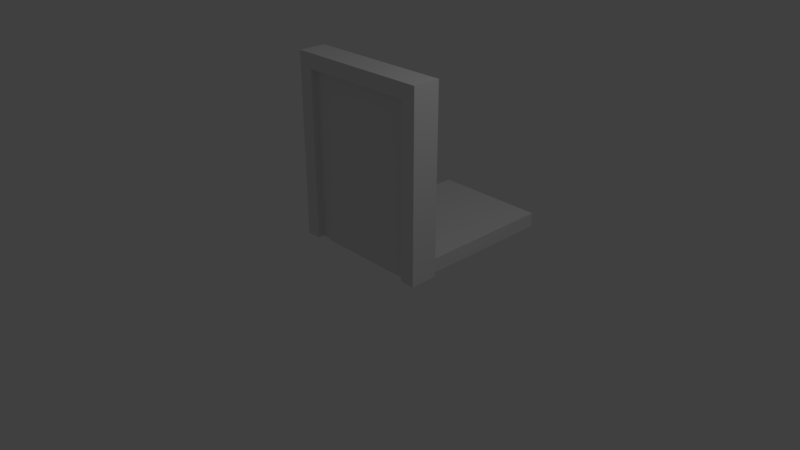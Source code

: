 # Source: SlideDoor.blend  (saved by Blender 2.78.0; exported with 4.5.12 LTS)
import bpy
from mathutils import Matrix  # noqa: F401  (used for matrix-valued properties, if any)

bpy.ops.wm.read_factory_settings(use_empty=True)
scene = bpy.context.scene
scene.name = 'Scene'

# ---- collections
col_collection_1 = bpy.data.collections.new('Collection 1'); scene.collection.children.link(col_collection_1)

# ---- materials (node trees are filled in below, after node groups)
mat_material = bpy.data.materials.new('Material')
mat_material.alpha_threshold = 0.0
mat_material.use_transparent_shadow = False
mat_material.roughness = 0.5
mat_material.line_color = (0.0, 0.0, 0.0, 1.0)

# ---- material node trees

# ---- world
world_world = bpy.data.worlds.new('World'); scene.world = world_world
world_world.color = (0.05088, 0.05088, 0.05088)
world_world.use_sun_shadow = False
world_world.sun_shadow_jitter_overblur = 0.0
world_world.cycles.sampling_method = 'MANUAL'

# ---- cameras
cam_camera = bpy.data.cameras.new('Camera')
cam_camera.clip_end = 100.0
cam_camera.lens = 35.0
cam_camera.sensor_width = 32.0
cam_camera.sensor_height = 18.0
cam_camera.ortho_scale = 7.314
cam_camera.dof.focus_distance = 0.0
cam_camera.dof.aperture_fstop = 128.0

# ---- lights
light_lamp = bpy.data.lights.new('Lamp', 'POINT')
light_lamp.transmission_factor = 0.0
light_lamp.cutoff_distance = 30.0
light_lamp.energy = 100.0
light_lamp.shadow_buffer_clip_start = 1.001
light_lamp.shadow_soft_size = 0.1
light_lamp.shadow_maximum_resolution = 0.006
light_lamp.use_absolute_resolution = True

# ---- meshes
me_cube = bpy.data.meshes.new('Cube')
me_cube.from_pydata([(-0.8, 0.1879, 0.002723), (0.8, 0.1879, 0.002723), (0.8, -0.1879, 0.002723), (-0.8, -0.1879, 0.002723), (-0.8, 0.1879, 2.303), (0.8, 0.1879, 2.303), (0.8, -0.1879, 2.303), (-0.8, -0.1879, 2.303), (-0.8, 0.1879, 2.503), (0.8, 0.1879, 2.503), (-0.8, -0.1879, 2.503), (0.8, -0.1879, 2.503), (-1.0, 0.1879, 0.002723), (-1.0, -0.1879, 0.002723), (-1.0, 0.1879, 2.303), (-1.0, -0.1879, 2.303), (-1.0, 0.1879, 2.503), (-1.0, -0.1879, 2.503), (1.0, 0.1879, 0.002723), (1.0, -0.1879, 0.002723), (1.0, 0.1879, 2.303), (1.0, -0.1879, 2.303), (1.0, 0.1879, 2.503), (1.0, -0.1879, 2.503)], [], [(5, 4, 8, 9), (6, 2, 19, 21), (4, 0, 12, 14), (8, 10, 11, 9), (7, 6, 11, 10), (7, 10, 17, 15), (5, 9, 22, 20), (14, 12, 13, 15), (14, 15, 17, 16), (10, 8, 16, 17), (3, 7, 15, 13), (8, 4, 14, 16), (0, 3, 13, 12), (18, 20, 21, 19), (21, 20, 22, 23), (1, 5, 20, 18), (11, 6, 21, 23), (2, 1, 18, 19), (9, 11, 23, 22), (2, 6, 5, 1), (4, 5, 6, 7), (3, 0, 4, 7)])
me_cube.materials.append(mat_material)
me_cube.use_remesh_preserve_volume = False
me_cube.use_remesh_preserve_attributes = False
me_cube.use_mirror_vertex_groups = False
me_cube.update()
me_cube_005 = bpy.data.meshes.new('Cube.005')
me_cube_005.from_pydata([(-0.8, 0.1, 0.002723), (-0.8, -0.1, 0.002723), (-0.8, 0.1, 2.303), (-0.8, -0.1, 2.303), (3.139e-08, 0.1, 0.002723), (-2.221e-07, -0.1, 0.002723), (4.129e-07, 0.1, 2.303), (-1.268e-07, -0.1, 2.303), (0.2561, -0.1, 0.729), (0.2561, 0.1, 0.729), (-1.983e-07, -0.1, 0.2151), (1.268e-07, 0.1, 0.2151), (-1.506e-07, -0.1, 2.09), (3.175e-07, 0.1, 2.09), (-0.2561, -0.1, 1.654), (-0.2561, 0.1, 1.654)], [], [(5, 10, 8, 14, 12, 7, 3, 1), (1, 3, 2, 0), (2, 3, 7, 6), (0, 2, 6, 13, 15, 9, 11, 4), (0, 4, 5, 1), (6, 7, 12, 13), (14, 15, 13, 12), (8, 9, 15, 14), (10, 11, 9, 8), (5, 4, 11, 10)])
me_cube_005.materials.append(mat_material)
me_cube_005.use_remesh_preserve_volume = False
me_cube_005.use_remesh_preserve_attributes = False
me_cube_005.use_mirror_vertex_groups = False
me_cube_005.update()
me_cube_006 = bpy.data.meshes.new('Cube.006')
me_cube_006.from_pydata([(-0.8, 0.1, 0.002723), (-0.8, -0.1, 0.002723), (-0.8, 0.1, 2.303), (-0.8, -0.1, 2.303), (3.139e-08, 0.1, 0.002723), (-2.221e-07, -0.1, 0.002723), (4.129e-07, 0.1, 2.303), (-1.268e-07, -0.1, 2.303)], [], [(5, 7, 3, 1), (1, 3, 2, 0), (2, 3, 7, 6), (0, 2, 6, 4), (0, 4, 5, 1), (7, 5, 4, 6)])
me_cube_006.materials.append(mat_material)
me_cube_006.use_remesh_preserve_volume = False
me_cube_006.use_remesh_preserve_attributes = False
me_cube_006.use_mirror_vertex_groups = False
me_cube_006.update()
me_cube_001 = bpy.data.meshes.new('Cube.001')
me_cube_001.from_pydata([(0.8, 0.1, 0.002723), (0.8, -0.1, 0.002723), (0.8, 0.1, 2.303), (0.8, -0.1, 2.303), (3.139e-08, 0.1, 0.002723), (-2.221e-07, -0.1, 0.002723), (4.129e-07, 0.1, 2.303), (-1.268e-07, -0.1, 2.303), (0.2561, -0.1, 0.729), (0.2561, 0.1, 0.729), (-1.983e-07, -0.1, 0.2151), (1.268e-07, 0.1, 0.2151), (-1.506e-07, -0.1, 2.09), (3.175e-07, 0.1, 2.09), (-0.2561, -0.1, 1.654), (-0.2561, 0.1, 1.654)], [], [(4, 0, 1, 5), (4, 11, 9, 15, 13, 6, 2, 0), (1, 0, 2, 3), (6, 7, 3, 2), (1, 3, 7, 12, 14, 8, 10, 5), (6, 13, 12, 7), (14, 12, 13, 15), (8, 14, 15, 9), (10, 8, 9, 11), (5, 10, 11, 4)])
me_cube_001.materials.append(mat_material)
me_cube_001.use_remesh_preserve_volume = False
me_cube_001.use_remesh_preserve_attributes = False
me_cube_001.use_mirror_vertex_groups = False
me_cube_001.update()
me_cube_002 = bpy.data.meshes.new('Cube.002')
me_cube_002.from_pydata([(0.8, 0.1, 0.002723), (0.8, -0.1, 0.002723), (0.8, 0.1, 2.303), (0.8, -0.1, 2.303), (3.139e-08, 0.1, 0.002723), (-2.221e-07, -0.1, 0.002723), (4.129e-07, 0.1, 2.303), (-1.268e-07, -0.1, 2.303)], [], [(4, 0, 1, 5), (4, 6, 2, 0), (1, 0, 2, 3), (6, 7, 3, 2), (1, 3, 7, 5), (7, 6, 4, 5)])
me_cube_002.materials.append(mat_material)
me_cube_002.use_remesh_preserve_volume = False
me_cube_002.use_remesh_preserve_attributes = False
me_cube_002.use_mirror_vertex_groups = False
me_cube_002.update()
arm_armature = bpy.data.armatures.new('Armature')  # bones are not reproduced

# ---- objects
ob_armature = bpy.data.objects.new('Armature', arm_armature)
ob_doorframe = bpy.data.objects.new('Doorframe', me_cube)
ob_door_l = bpy.data.objects.new('Door.L', me_cube_005)
ob_doorhitbox_l = bpy.data.objects.new('DoorHitbox.L', me_cube_006)
ob_door_r = bpy.data.objects.new('Door.R', me_cube_001)
ob_doorhitbox_r = bpy.data.objects.new('DoorHitbox.R', me_cube_002)
ob_lamp = bpy.data.objects.new('Lamp', light_lamp)
ob_camera = bpy.data.objects.new('Camera', cam_camera)

# ---- transforms, parenting, visibility, modifiers, constraints
ob_armature.location = (0.0, 0.0, 2.396)
ob_armature.rotation_euler = (0.0, 3.142, 0.0)
ob_armature.show_in_front = True
ob_armature.lineart.crease_threshold = 0.0
ob_doorframe.parent = ob_armature
ob_doorframe.matrix_parent_inverse = Matrix(((-1.0, 0.0, 8.742e-08, -2.095e-07), (0.0, 1.0, 0.0, 0.0), (-8.742e-08, 0.0, -1.0, 2.396), (0.0, 0.0, 0.0, 1.0)))
ob_doorframe.location = (0.0, 0.0, 0.0)
ob_doorframe.lock_rotations_4d = False
ob_doorframe.empty_display_type = 'ARROWS'
ob_doorframe.lineart.crease_threshold = 0.0
_vg = ob_doorframe.vertex_groups.new(name='Bone.Doorframe')
_vg.add([0, 1, 2, 3, 4, 5, 6, 7, 8, 9, 10, 11, 12, 13, 14, 15, 16, 17, 18, 19, 20, 21, 22, 23], 1.0, 'REPLACE')
_m = ob_doorframe.modifiers.new('Armature', 'ARMATURE')
_m.object = ob_armature
ob_door_l.parent = ob_doorframe
ob_door_l.location = (0.0, 0.0, 0.0)
ob_door_l.lock_rotations_4d = False
ob_door_l.empty_display_type = 'ARROWS'
ob_door_l.lineart.crease_threshold = 0.0
_vg = ob_door_l.vertex_groups.new(name='Bone.Door.L')
_vg.add([0, 1, 2, 3, 4, 5, 6, 7, 8, 9, 10, 11, 12, 13, 14, 15], 1.0, 'REPLACE')
_m = ob_door_l.modifiers.new('Armature', 'ARMATURE')
_m.object = ob_armature
ob_doorhitbox_l.parent = ob_door_l
ob_doorhitbox_l.location = (0.0, 0.0, 0.0)
ob_doorhitbox_l.rotation_euler = (-1.571, -1.192e-07, -5.211e-15)
ob_doorhitbox_l.lock_rotations_4d = False
ob_doorhitbox_l.empty_display_type = 'ARROWS'
ob_doorhitbox_l.lineart.crease_threshold = 0.0
ob_door_r.parent = ob_doorframe
ob_door_r.location = (0.0, 0.0, 0.0)
ob_door_r.lock_rotations_4d = False
ob_door_r.empty_display_type = 'ARROWS'
ob_door_r.lineart.crease_threshold = 0.0
_vg = ob_door_r.vertex_groups.new(name='Bone.Door.R')
_vg.add([0, 1, 2, 3, 4, 5, 6, 7, 8, 9, 10, 11, 12, 13, 14, 15], 1.0, 'REPLACE')
_m = ob_door_r.modifiers.new('Armature', 'ARMATURE')
_m.object = ob_armature
ob_doorhitbox_r.parent = ob_door_r
ob_doorhitbox_r.location = (0.0, 0.0, 0.0)
ob_doorhitbox_r.rotation_euler = (-1.571, -1.192e-07, -5.211e-15)
ob_doorhitbox_r.lock_rotations_4d = False
ob_doorhitbox_r.empty_display_type = 'ARROWS'
ob_doorhitbox_r.lineart.crease_threshold = 0.0
ob_lamp.location = (4.076, 1.005, 5.904)
ob_lamp.rotation_euler = (0.6503, 0.05522, 1.866)
ob_lamp.lock_rotations_4d = False
ob_lamp.empty_display_type = 'ARROWS'
ob_lamp.color = (0.0, 0.0, 0.0, 0.0)
ob_lamp.lineart.crease_threshold = 0.0
ob_camera.location = (7.481, -6.508, 5.344)
ob_camera.rotation_euler = (1.109, 0.0, 0.8149)
ob_camera.lock_rotations_4d = False
ob_camera.empty_display_type = 'ARROWS'
ob_camera.color = (0.0, 0.0, 0.0, 0.0)
ob_camera.display_type = 'WIRE'
ob_camera.lineart.crease_threshold = 0.0

# ---- collection membership
col_collection_1.objects.link(ob_armature)
col_collection_1.objects.link(ob_doorframe)
col_collection_1.objects.link(ob_door_l)
col_collection_1.objects.link(ob_doorhitbox_l)
col_collection_1.objects.link(ob_door_r)
col_collection_1.objects.link(ob_doorhitbox_r)
col_collection_1.objects.link(ob_lamp)
col_collection_1.objects.link(ob_camera)

# ---- scene / render settings (as saved in the file)
scene.camera = ob_camera
scene.frame_start = 1; scene.frame_end = 250; scene.frame_set(1)
scene.render.engine = 'BLENDER_EEVEE_NEXT'
scene.render.resolution_percentage = 50
scene.render.dither_intensity = 0.0
scene.cycles.use_denoising = False
scene.cycles.samples = 128
scene.cycles.sampling_pattern = 'TABULATED_SOBOL'
scene.cycles.light_sampling_threshold = 0.0
scene.cycles.use_adaptive_sampling = False
scene.cycles.use_light_tree = False
scene.cycles.blur_glossy = 0.0
scene.cycles.sample_clamp_indirect = 0.0
scene.view_settings.view_transform = 'Standard'
bpy.context.view_layer.update()
